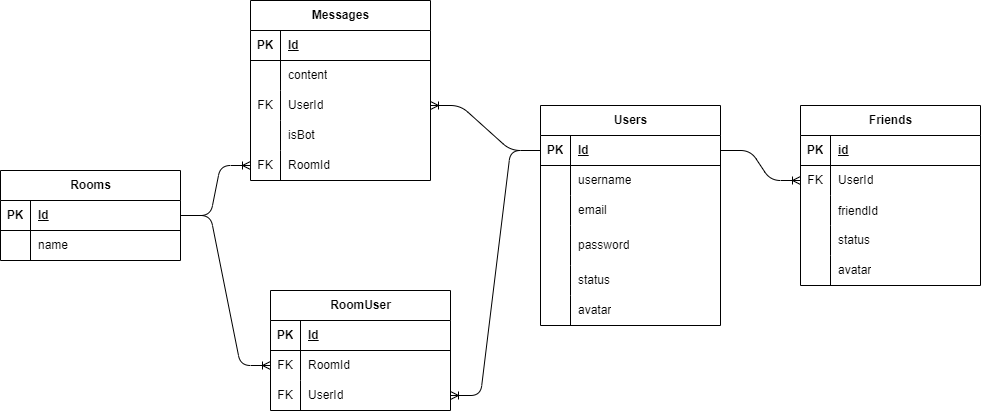

The diagram above was exported from draw.io. Its source (the exported page's mxGraphModel, read from the mxfile embedded in the PNG):
<mxGraphModel dx="1752" dy="249" grid="1" gridSize="10" guides="1" tooltips="1" connect="1" arrows="1" fold="1" page="1" pageScale="1" pageWidth="850" pageHeight="1100" math="0" shadow="0">
  <root>
    <mxCell id="0" />
    <mxCell id="1" parent="0" />
    <mxCell id="9" value="Users" style="shape=table;startSize=30;container=1;collapsible=1;childLayout=tableLayout;fixedRows=1;rowLines=0;fontStyle=1;align=center;resizeLast=1;html=1;" parent="1" vertex="1">
      <mxGeometry x="260" y="535" width="180" height="220" as="geometry" />
    </mxCell>
    <mxCell id="10" value="" style="shape=tableRow;horizontal=0;startSize=0;swimlaneHead=0;swimlaneBody=0;fillColor=none;collapsible=0;dropTarget=0;points=[[0,0.5],[1,0.5]];portConstraint=eastwest;top=0;left=0;right=0;bottom=1;" parent="9" vertex="1">
      <mxGeometry y="30" width="180" height="30" as="geometry" />
    </mxCell>
    <mxCell id="11" value="PK" style="shape=partialRectangle;connectable=0;fillColor=none;top=0;left=0;bottom=0;right=0;fontStyle=1;overflow=hidden;whiteSpace=wrap;html=1;" parent="10" vertex="1">
      <mxGeometry width="30" height="30" as="geometry">
        <mxRectangle width="30" height="30" as="alternateBounds" />
      </mxGeometry>
    </mxCell>
    <mxCell id="12" value="Id" style="shape=partialRectangle;connectable=0;fillColor=none;top=0;left=0;bottom=0;right=0;align=left;spacingLeft=6;fontStyle=5;overflow=hidden;whiteSpace=wrap;html=1;" parent="10" vertex="1">
      <mxGeometry x="30" width="150" height="30" as="geometry">
        <mxRectangle width="150" height="30" as="alternateBounds" />
      </mxGeometry>
    </mxCell>
    <mxCell id="13" value="" style="shape=tableRow;horizontal=0;startSize=0;swimlaneHead=0;swimlaneBody=0;fillColor=none;collapsible=0;dropTarget=0;points=[[0,0.5],[1,0.5]];portConstraint=eastwest;top=0;left=0;right=0;bottom=0;" parent="9" vertex="1">
      <mxGeometry y="60" width="180" height="30" as="geometry" />
    </mxCell>
    <mxCell id="14" value="" style="shape=partialRectangle;connectable=0;fillColor=none;top=0;left=0;bottom=0;right=0;editable=1;overflow=hidden;whiteSpace=wrap;html=1;" parent="13" vertex="1">
      <mxGeometry width="30" height="30" as="geometry">
        <mxRectangle width="30" height="30" as="alternateBounds" />
      </mxGeometry>
    </mxCell>
    <mxCell id="15" value="username" style="shape=partialRectangle;connectable=0;fillColor=none;top=0;left=0;bottom=0;right=0;align=left;spacingLeft=6;overflow=hidden;whiteSpace=wrap;html=1;" parent="13" vertex="1">
      <mxGeometry x="30" width="150" height="30" as="geometry">
        <mxRectangle width="150" height="30" as="alternateBounds" />
      </mxGeometry>
    </mxCell>
    <mxCell id="16" value="" style="shape=tableRow;horizontal=0;startSize=0;swimlaneHead=0;swimlaneBody=0;fillColor=none;collapsible=0;dropTarget=0;points=[[0,0.5],[1,0.5]];portConstraint=eastwest;top=0;left=0;right=0;bottom=0;" parent="9" vertex="1">
      <mxGeometry y="90" width="180" height="30" as="geometry" />
    </mxCell>
    <mxCell id="17" value="" style="shape=partialRectangle;connectable=0;fillColor=none;top=0;left=0;bottom=0;right=0;editable=1;overflow=hidden;whiteSpace=wrap;html=1;" parent="16" vertex="1">
      <mxGeometry width="30" height="30" as="geometry">
        <mxRectangle width="30" height="30" as="alternateBounds" />
      </mxGeometry>
    </mxCell>
    <mxCell id="18" value="email" style="shape=partialRectangle;connectable=0;fillColor=none;top=0;left=0;bottom=0;right=0;align=left;spacingLeft=6;overflow=hidden;whiteSpace=wrap;html=1;" parent="16" vertex="1">
      <mxGeometry x="30" width="150" height="30" as="geometry">
        <mxRectangle width="150" height="30" as="alternateBounds" />
      </mxGeometry>
    </mxCell>
    <mxCell id="19" value="" style="shape=tableRow;horizontal=0;startSize=0;swimlaneHead=0;swimlaneBody=0;fillColor=none;collapsible=0;dropTarget=0;points=[[0,0.5],[1,0.5]];portConstraint=eastwest;top=0;left=0;right=0;bottom=0;" parent="9" vertex="1">
      <mxGeometry y="120" width="180" height="40" as="geometry" />
    </mxCell>
    <mxCell id="20" value="" style="shape=partialRectangle;connectable=0;fillColor=none;top=0;left=0;bottom=0;right=0;editable=1;overflow=hidden;whiteSpace=wrap;html=1;" parent="19" vertex="1">
      <mxGeometry width="30" height="40" as="geometry">
        <mxRectangle width="30" height="40" as="alternateBounds" />
      </mxGeometry>
    </mxCell>
    <mxCell id="21" value="password" style="shape=partialRectangle;connectable=0;fillColor=none;top=0;left=0;bottom=0;right=0;align=left;spacingLeft=6;overflow=hidden;whiteSpace=wrap;html=1;" parent="19" vertex="1">
      <mxGeometry x="30" width="150" height="40" as="geometry">
        <mxRectangle width="150" height="40" as="alternateBounds" />
      </mxGeometry>
    </mxCell>
    <mxCell id="22" style="shape=tableRow;horizontal=0;startSize=0;swimlaneHead=0;swimlaneBody=0;fillColor=none;collapsible=0;dropTarget=0;points=[[0,0.5],[1,0.5]];portConstraint=eastwest;top=0;left=0;right=0;bottom=0;" parent="9" vertex="1">
      <mxGeometry y="160" width="180" height="30" as="geometry" />
    </mxCell>
    <mxCell id="23" style="shape=partialRectangle;connectable=0;fillColor=none;top=0;left=0;bottom=0;right=0;editable=1;overflow=hidden;whiteSpace=wrap;html=1;" parent="22" vertex="1">
      <mxGeometry width="30" height="30" as="geometry">
        <mxRectangle width="30" height="30" as="alternateBounds" />
      </mxGeometry>
    </mxCell>
    <mxCell id="24" value="status" style="shape=partialRectangle;connectable=0;fillColor=none;top=0;left=0;bottom=0;right=0;align=left;spacingLeft=6;overflow=hidden;whiteSpace=wrap;html=1;" parent="22" vertex="1">
      <mxGeometry x="30" width="150" height="30" as="geometry">
        <mxRectangle width="150" height="30" as="alternateBounds" />
      </mxGeometry>
    </mxCell>
    <mxCell id="57" style="shape=tableRow;horizontal=0;startSize=0;swimlaneHead=0;swimlaneBody=0;fillColor=none;collapsible=0;dropTarget=0;points=[[0,0.5],[1,0.5]];portConstraint=eastwest;top=0;left=0;right=0;bottom=0;" parent="9" vertex="1">
      <mxGeometry y="190" width="180" height="30" as="geometry" />
    </mxCell>
    <mxCell id="58" style="shape=partialRectangle;connectable=0;fillColor=none;top=0;left=0;bottom=0;right=0;editable=1;overflow=hidden;whiteSpace=wrap;html=1;" parent="57" vertex="1">
      <mxGeometry width="30" height="30" as="geometry">
        <mxRectangle width="30" height="30" as="alternateBounds" />
      </mxGeometry>
    </mxCell>
    <mxCell id="59" value="avatar" style="shape=partialRectangle;connectable=0;fillColor=none;top=0;left=0;bottom=0;right=0;align=left;spacingLeft=6;overflow=hidden;whiteSpace=wrap;html=1;" parent="57" vertex="1">
      <mxGeometry x="30" width="150" height="30" as="geometry">
        <mxRectangle width="150" height="30" as="alternateBounds" />
      </mxGeometry>
    </mxCell>
    <mxCell id="41" value="Messages" style="shape=table;startSize=30;container=1;collapsible=1;childLayout=tableLayout;fixedRows=1;rowLines=0;fontStyle=1;align=center;resizeLast=1;html=1;" parent="1" vertex="1">
      <mxGeometry x="-30" y="430" width="180" height="180" as="geometry" />
    </mxCell>
    <mxCell id="42" value="" style="shape=tableRow;horizontal=0;startSize=0;swimlaneHead=0;swimlaneBody=0;fillColor=none;collapsible=0;dropTarget=0;points=[[0,0.5],[1,0.5]];portConstraint=eastwest;top=0;left=0;right=0;bottom=1;" parent="41" vertex="1">
      <mxGeometry y="30" width="180" height="30" as="geometry" />
    </mxCell>
    <mxCell id="43" value="PK" style="shape=partialRectangle;connectable=0;fillColor=none;top=0;left=0;bottom=0;right=0;fontStyle=1;overflow=hidden;whiteSpace=wrap;html=1;" parent="42" vertex="1">
      <mxGeometry width="30" height="30" as="geometry">
        <mxRectangle width="30" height="30" as="alternateBounds" />
      </mxGeometry>
    </mxCell>
    <mxCell id="44" value="Id" style="shape=partialRectangle;connectable=0;fillColor=none;top=0;left=0;bottom=0;right=0;align=left;spacingLeft=6;fontStyle=5;overflow=hidden;whiteSpace=wrap;html=1;" parent="42" vertex="1">
      <mxGeometry x="30" width="150" height="30" as="geometry">
        <mxRectangle width="150" height="30" as="alternateBounds" />
      </mxGeometry>
    </mxCell>
    <mxCell id="45" value="" style="shape=tableRow;horizontal=0;startSize=0;swimlaneHead=0;swimlaneBody=0;fillColor=none;collapsible=0;dropTarget=0;points=[[0,0.5],[1,0.5]];portConstraint=eastwest;top=0;left=0;right=0;bottom=0;" parent="41" vertex="1">
      <mxGeometry y="60" width="180" height="30" as="geometry" />
    </mxCell>
    <mxCell id="46" value="" style="shape=partialRectangle;connectable=0;fillColor=none;top=0;left=0;bottom=0;right=0;editable=1;overflow=hidden;whiteSpace=wrap;html=1;" parent="45" vertex="1">
      <mxGeometry width="30" height="30" as="geometry">
        <mxRectangle width="30" height="30" as="alternateBounds" />
      </mxGeometry>
    </mxCell>
    <mxCell id="47" value="content" style="shape=partialRectangle;connectable=0;fillColor=none;top=0;left=0;bottom=0;right=0;align=left;spacingLeft=6;overflow=hidden;whiteSpace=wrap;html=1;" parent="45" vertex="1">
      <mxGeometry x="30" width="150" height="30" as="geometry">
        <mxRectangle width="150" height="30" as="alternateBounds" />
      </mxGeometry>
    </mxCell>
    <mxCell id="48" value="" style="shape=tableRow;horizontal=0;startSize=0;swimlaneHead=0;swimlaneBody=0;fillColor=none;collapsible=0;dropTarget=0;points=[[0,0.5],[1,0.5]];portConstraint=eastwest;top=0;left=0;right=0;bottom=0;" parent="41" vertex="1">
      <mxGeometry y="90" width="180" height="30" as="geometry" />
    </mxCell>
    <mxCell id="49" value="FK" style="shape=partialRectangle;connectable=0;fillColor=none;top=0;left=0;bottom=0;right=0;editable=1;overflow=hidden;whiteSpace=wrap;html=1;" parent="48" vertex="1">
      <mxGeometry width="30" height="30" as="geometry">
        <mxRectangle width="30" height="30" as="alternateBounds" />
      </mxGeometry>
    </mxCell>
    <mxCell id="50" value="UserId" style="shape=partialRectangle;connectable=0;fillColor=none;top=0;left=0;bottom=0;right=0;align=left;spacingLeft=6;overflow=hidden;whiteSpace=wrap;html=1;" parent="48" vertex="1">
      <mxGeometry x="30" width="150" height="30" as="geometry">
        <mxRectangle width="150" height="30" as="alternateBounds" />
      </mxGeometry>
    </mxCell>
    <mxCell id="51" value="" style="shape=tableRow;horizontal=0;startSize=0;swimlaneHead=0;swimlaneBody=0;fillColor=none;collapsible=0;dropTarget=0;points=[[0,0.5],[1,0.5]];portConstraint=eastwest;top=0;left=0;right=0;bottom=0;" parent="41" vertex="1">
      <mxGeometry y="120" width="180" height="30" as="geometry" />
    </mxCell>
    <mxCell id="52" value="" style="shape=partialRectangle;connectable=0;fillColor=none;top=0;left=0;bottom=0;right=0;editable=1;overflow=hidden;whiteSpace=wrap;html=1;" parent="51" vertex="1">
      <mxGeometry width="30" height="30" as="geometry">
        <mxRectangle width="30" height="30" as="alternateBounds" />
      </mxGeometry>
    </mxCell>
    <mxCell id="53" value="isBot" style="shape=partialRectangle;connectable=0;fillColor=none;top=0;left=0;bottom=0;right=0;align=left;spacingLeft=6;overflow=hidden;whiteSpace=wrap;html=1;" parent="51" vertex="1">
      <mxGeometry x="30" width="150" height="30" as="geometry">
        <mxRectangle width="150" height="30" as="alternateBounds" />
      </mxGeometry>
    </mxCell>
    <mxCell id="54" style="shape=tableRow;horizontal=0;startSize=0;swimlaneHead=0;swimlaneBody=0;fillColor=none;collapsible=0;dropTarget=0;points=[[0,0.5],[1,0.5]];portConstraint=eastwest;top=0;left=0;right=0;bottom=0;" parent="41" vertex="1">
      <mxGeometry y="150" width="180" height="30" as="geometry" />
    </mxCell>
    <mxCell id="55" value="FK" style="shape=partialRectangle;connectable=0;fillColor=none;top=0;left=0;bottom=0;right=0;editable=1;overflow=hidden;whiteSpace=wrap;html=1;" parent="54" vertex="1">
      <mxGeometry width="30" height="30" as="geometry">
        <mxRectangle width="30" height="30" as="alternateBounds" />
      </mxGeometry>
    </mxCell>
    <mxCell id="56" value="RoomId" style="shape=partialRectangle;connectable=0;fillColor=none;top=0;left=0;bottom=0;right=0;align=left;spacingLeft=6;overflow=hidden;whiteSpace=wrap;html=1;" parent="54" vertex="1">
      <mxGeometry x="30" width="150" height="30" as="geometry">
        <mxRectangle width="150" height="30" as="alternateBounds" />
      </mxGeometry>
    </mxCell>
    <mxCell id="79" value="Rooms" style="shape=table;startSize=30;container=1;collapsible=1;childLayout=tableLayout;fixedRows=1;rowLines=0;fontStyle=1;align=center;resizeLast=1;html=1;" parent="1" vertex="1">
      <mxGeometry x="-280" y="600" width="180" height="90" as="geometry" />
    </mxCell>
    <mxCell id="80" value="" style="shape=tableRow;horizontal=0;startSize=0;swimlaneHead=0;swimlaneBody=0;fillColor=none;collapsible=0;dropTarget=0;points=[[0,0.5],[1,0.5]];portConstraint=eastwest;top=0;left=0;right=0;bottom=1;" parent="79" vertex="1">
      <mxGeometry y="30" width="180" height="30" as="geometry" />
    </mxCell>
    <mxCell id="81" value="PK" style="shape=partialRectangle;connectable=0;fillColor=none;top=0;left=0;bottom=0;right=0;fontStyle=1;overflow=hidden;whiteSpace=wrap;html=1;" parent="80" vertex="1">
      <mxGeometry width="30" height="30" as="geometry">
        <mxRectangle width="30" height="30" as="alternateBounds" />
      </mxGeometry>
    </mxCell>
    <mxCell id="82" value="Id" style="shape=partialRectangle;connectable=0;fillColor=none;top=0;left=0;bottom=0;right=0;align=left;spacingLeft=6;fontStyle=5;overflow=hidden;whiteSpace=wrap;html=1;" parent="80" vertex="1">
      <mxGeometry x="30" width="150" height="30" as="geometry">
        <mxRectangle width="150" height="30" as="alternateBounds" />
      </mxGeometry>
    </mxCell>
    <mxCell id="86" value="" style="shape=tableRow;horizontal=0;startSize=0;swimlaneHead=0;swimlaneBody=0;fillColor=none;collapsible=0;dropTarget=0;points=[[0,0.5],[1,0.5]];portConstraint=eastwest;top=0;left=0;right=0;bottom=0;" parent="79" vertex="1">
      <mxGeometry y="60" width="180" height="30" as="geometry" />
    </mxCell>
    <mxCell id="87" value="" style="shape=partialRectangle;connectable=0;fillColor=none;top=0;left=0;bottom=0;right=0;editable=1;overflow=hidden;whiteSpace=wrap;html=1;" parent="86" vertex="1">
      <mxGeometry width="30" height="30" as="geometry">
        <mxRectangle width="30" height="30" as="alternateBounds" />
      </mxGeometry>
    </mxCell>
    <mxCell id="88" value="name" style="shape=partialRectangle;connectable=0;fillColor=none;top=0;left=0;bottom=0;right=0;align=left;spacingLeft=6;overflow=hidden;whiteSpace=wrap;html=1;" parent="86" vertex="1">
      <mxGeometry x="30" width="150" height="30" as="geometry">
        <mxRectangle width="150" height="30" as="alternateBounds" />
      </mxGeometry>
    </mxCell>
    <mxCell id="95" value="RoomUser" style="shape=table;startSize=30;container=1;collapsible=1;childLayout=tableLayout;fixedRows=1;rowLines=0;fontStyle=1;align=center;resizeLast=1;html=1;" parent="1" vertex="1">
      <mxGeometry x="-10" y="720" width="180" height="120" as="geometry" />
    </mxCell>
    <mxCell id="96" value="" style="shape=tableRow;horizontal=0;startSize=0;swimlaneHead=0;swimlaneBody=0;fillColor=none;collapsible=0;dropTarget=0;points=[[0,0.5],[1,0.5]];portConstraint=eastwest;top=0;left=0;right=0;bottom=1;" parent="95" vertex="1">
      <mxGeometry y="30" width="180" height="30" as="geometry" />
    </mxCell>
    <mxCell id="97" value="PK" style="shape=partialRectangle;connectable=0;fillColor=none;top=0;left=0;bottom=0;right=0;fontStyle=1;overflow=hidden;whiteSpace=wrap;html=1;" parent="96" vertex="1">
      <mxGeometry width="30" height="30" as="geometry">
        <mxRectangle width="30" height="30" as="alternateBounds" />
      </mxGeometry>
    </mxCell>
    <mxCell id="98" value="Id" style="shape=partialRectangle;connectable=0;fillColor=none;top=0;left=0;bottom=0;right=0;align=left;spacingLeft=6;fontStyle=5;overflow=hidden;whiteSpace=wrap;html=1;" parent="96" vertex="1">
      <mxGeometry x="30" width="150" height="30" as="geometry">
        <mxRectangle width="150" height="30" as="alternateBounds" />
      </mxGeometry>
    </mxCell>
    <mxCell id="99" value="" style="shape=tableRow;horizontal=0;startSize=0;swimlaneHead=0;swimlaneBody=0;fillColor=none;collapsible=0;dropTarget=0;points=[[0,0.5],[1,0.5]];portConstraint=eastwest;top=0;left=0;right=0;bottom=0;" parent="95" vertex="1">
      <mxGeometry y="60" width="180" height="30" as="geometry" />
    </mxCell>
    <mxCell id="100" value="FK" style="shape=partialRectangle;connectable=0;fillColor=none;top=0;left=0;bottom=0;right=0;editable=1;overflow=hidden;whiteSpace=wrap;html=1;" parent="99" vertex="1">
      <mxGeometry width="30" height="30" as="geometry">
        <mxRectangle width="30" height="30" as="alternateBounds" />
      </mxGeometry>
    </mxCell>
    <mxCell id="101" value="RoomId" style="shape=partialRectangle;connectable=0;fillColor=none;top=0;left=0;bottom=0;right=0;align=left;spacingLeft=6;overflow=hidden;whiteSpace=wrap;html=1;" parent="99" vertex="1">
      <mxGeometry x="30" width="150" height="30" as="geometry">
        <mxRectangle width="150" height="30" as="alternateBounds" />
      </mxGeometry>
    </mxCell>
    <mxCell id="102" value="" style="shape=tableRow;horizontal=0;startSize=0;swimlaneHead=0;swimlaneBody=0;fillColor=none;collapsible=0;dropTarget=0;points=[[0,0.5],[1,0.5]];portConstraint=eastwest;top=0;left=0;right=0;bottom=0;" parent="95" vertex="1">
      <mxGeometry y="90" width="180" height="30" as="geometry" />
    </mxCell>
    <mxCell id="103" value="FK" style="shape=partialRectangle;connectable=0;fillColor=none;top=0;left=0;bottom=0;right=0;editable=1;overflow=hidden;whiteSpace=wrap;html=1;" parent="102" vertex="1">
      <mxGeometry width="30" height="30" as="geometry">
        <mxRectangle width="30" height="30" as="alternateBounds" />
      </mxGeometry>
    </mxCell>
    <mxCell id="104" value="UserId" style="shape=partialRectangle;connectable=0;fillColor=none;top=0;left=0;bottom=0;right=0;align=left;spacingLeft=6;overflow=hidden;whiteSpace=wrap;html=1;" parent="102" vertex="1">
      <mxGeometry x="30" width="150" height="30" as="geometry">
        <mxRectangle width="150" height="30" as="alternateBounds" />
      </mxGeometry>
    </mxCell>
    <mxCell id="105" value="" style="edgeStyle=entityRelationEdgeStyle;fontSize=12;html=1;endArrow=ERoneToMany;" parent="1" source="10" target="48" edge="1">
      <mxGeometry width="100" height="100" relative="1" as="geometry">
        <mxPoint x="90" y="720" as="sourcePoint" />
        <mxPoint x="190" y="620" as="targetPoint" />
      </mxGeometry>
    </mxCell>
    <mxCell id="106" value="" style="edgeStyle=entityRelationEdgeStyle;fontSize=12;html=1;endArrow=ERoneToMany;" parent="1" source="80" target="54" edge="1">
      <mxGeometry width="100" height="100" relative="1" as="geometry">
        <mxPoint x="10" y="660" as="sourcePoint" />
        <mxPoint x="190" y="580" as="targetPoint" />
      </mxGeometry>
    </mxCell>
    <mxCell id="107" value="" style="edgeStyle=entityRelationEdgeStyle;fontSize=12;html=1;endArrow=ERoneToMany;" parent="1" source="10" target="102" edge="1">
      <mxGeometry width="100" height="100" relative="1" as="geometry">
        <mxPoint x="90" y="680" as="sourcePoint" />
        <mxPoint x="190" y="580" as="targetPoint" />
      </mxGeometry>
    </mxCell>
    <mxCell id="108" value="" style="edgeStyle=entityRelationEdgeStyle;fontSize=12;html=1;endArrow=ERoneToMany;" parent="1" source="80" target="99" edge="1">
      <mxGeometry width="100" height="100" relative="1" as="geometry">
        <mxPoint x="110" y="805" as="sourcePoint" />
        <mxPoint x="210" y="705" as="targetPoint" />
      </mxGeometry>
    </mxCell>
    <mxCell id="109" value="Friends" style="shape=table;startSize=30;container=1;collapsible=1;childLayout=tableLayout;fixedRows=1;rowLines=0;fontStyle=1;align=center;resizeLast=1;html=1;" vertex="1" parent="1">
      <mxGeometry x="520" y="535" width="180" height="180" as="geometry" />
    </mxCell>
    <mxCell id="110" value="" style="shape=tableRow;horizontal=0;startSize=0;swimlaneHead=0;swimlaneBody=0;fillColor=none;collapsible=0;dropTarget=0;points=[[0,0.5],[1,0.5]];portConstraint=eastwest;top=0;left=0;right=0;bottom=1;" vertex="1" parent="109">
      <mxGeometry y="30" width="180" height="30" as="geometry" />
    </mxCell>
    <mxCell id="111" value="PK" style="shape=partialRectangle;connectable=0;fillColor=none;top=0;left=0;bottom=0;right=0;fontStyle=1;overflow=hidden;whiteSpace=wrap;html=1;" vertex="1" parent="110">
      <mxGeometry width="30" height="30" as="geometry">
        <mxRectangle width="30" height="30" as="alternateBounds" />
      </mxGeometry>
    </mxCell>
    <mxCell id="112" value="id" style="shape=partialRectangle;connectable=0;fillColor=none;top=0;left=0;bottom=0;right=0;align=left;spacingLeft=6;fontStyle=5;overflow=hidden;whiteSpace=wrap;html=1;" vertex="1" parent="110">
      <mxGeometry x="30" width="150" height="30" as="geometry">
        <mxRectangle width="150" height="30" as="alternateBounds" />
      </mxGeometry>
    </mxCell>
    <mxCell id="113" value="" style="shape=tableRow;horizontal=0;startSize=0;swimlaneHead=0;swimlaneBody=0;fillColor=none;collapsible=0;dropTarget=0;points=[[0,0.5],[1,0.5]];portConstraint=eastwest;top=0;left=0;right=0;bottom=0;" vertex="1" parent="109">
      <mxGeometry y="60" width="180" height="30" as="geometry" />
    </mxCell>
    <mxCell id="114" value="FK" style="shape=partialRectangle;connectable=0;fillColor=none;top=0;left=0;bottom=0;right=0;editable=1;overflow=hidden;whiteSpace=wrap;html=1;" vertex="1" parent="113">
      <mxGeometry width="30" height="30" as="geometry">
        <mxRectangle width="30" height="30" as="alternateBounds" />
      </mxGeometry>
    </mxCell>
    <mxCell id="115" value="UserId" style="shape=partialRectangle;connectable=0;fillColor=none;top=0;left=0;bottom=0;right=0;align=left;spacingLeft=6;overflow=hidden;whiteSpace=wrap;html=1;" vertex="1" parent="113">
      <mxGeometry x="30" width="150" height="30" as="geometry">
        <mxRectangle width="150" height="30" as="alternateBounds" />
      </mxGeometry>
    </mxCell>
    <mxCell id="124" value="" style="shape=tableRow;horizontal=0;startSize=0;swimlaneHead=0;swimlaneBody=0;fillColor=none;collapsible=0;dropTarget=0;points=[[0,0.5],[1,0.5]];portConstraint=eastwest;top=0;left=0;right=0;bottom=0;" vertex="1" parent="109">
      <mxGeometry y="90" width="180" height="30" as="geometry" />
    </mxCell>
    <mxCell id="125" value="" style="shape=partialRectangle;connectable=0;fillColor=none;top=0;left=0;bottom=0;right=0;editable=1;overflow=hidden;" vertex="1" parent="124">
      <mxGeometry width="30" height="30" as="geometry">
        <mxRectangle width="30" height="30" as="alternateBounds" />
      </mxGeometry>
    </mxCell>
    <mxCell id="126" value="friendId" style="shape=partialRectangle;connectable=0;fillColor=none;top=0;left=0;bottom=0;right=0;align=left;spacingLeft=6;overflow=hidden;" vertex="1" parent="124">
      <mxGeometry x="30" width="150" height="30" as="geometry">
        <mxRectangle width="150" height="30" as="alternateBounds" />
      </mxGeometry>
    </mxCell>
    <mxCell id="116" value="" style="shape=tableRow;horizontal=0;startSize=0;swimlaneHead=0;swimlaneBody=0;fillColor=none;collapsible=0;dropTarget=0;points=[[0,0.5],[1,0.5]];portConstraint=eastwest;top=0;left=0;right=0;bottom=0;" vertex="1" parent="109">
      <mxGeometry y="120" width="180" height="30" as="geometry" />
    </mxCell>
    <mxCell id="117" value="" style="shape=partialRectangle;connectable=0;fillColor=none;top=0;left=0;bottom=0;right=0;editable=1;overflow=hidden;whiteSpace=wrap;html=1;" vertex="1" parent="116">
      <mxGeometry width="30" height="30" as="geometry">
        <mxRectangle width="30" height="30" as="alternateBounds" />
      </mxGeometry>
    </mxCell>
    <mxCell id="118" value="status" style="shape=partialRectangle;connectable=0;fillColor=none;top=0;left=0;bottom=0;right=0;align=left;spacingLeft=6;overflow=hidden;whiteSpace=wrap;html=1;" vertex="1" parent="116">
      <mxGeometry x="30" width="150" height="30" as="geometry">
        <mxRectangle width="150" height="30" as="alternateBounds" />
      </mxGeometry>
    </mxCell>
    <mxCell id="119" value="" style="shape=tableRow;horizontal=0;startSize=0;swimlaneHead=0;swimlaneBody=0;fillColor=none;collapsible=0;dropTarget=0;points=[[0,0.5],[1,0.5]];portConstraint=eastwest;top=0;left=0;right=0;bottom=0;" vertex="1" parent="109">
      <mxGeometry y="150" width="180" height="30" as="geometry" />
    </mxCell>
    <mxCell id="120" value="" style="shape=partialRectangle;connectable=0;fillColor=none;top=0;left=0;bottom=0;right=0;editable=1;overflow=hidden;whiteSpace=wrap;html=1;" vertex="1" parent="119">
      <mxGeometry width="30" height="30" as="geometry">
        <mxRectangle width="30" height="30" as="alternateBounds" />
      </mxGeometry>
    </mxCell>
    <mxCell id="121" value="avatar" style="shape=partialRectangle;connectable=0;fillColor=none;top=0;left=0;bottom=0;right=0;align=left;spacingLeft=6;overflow=hidden;whiteSpace=wrap;html=1;" vertex="1" parent="119">
      <mxGeometry x="30" width="150" height="30" as="geometry">
        <mxRectangle width="150" height="30" as="alternateBounds" />
      </mxGeometry>
    </mxCell>
    <mxCell id="122" value="" style="edgeStyle=entityRelationEdgeStyle;fontSize=12;html=1;endArrow=ERoneToMany;exitX=1;exitY=0.5;exitDx=0;exitDy=0;entryX=0;entryY=0.5;entryDx=0;entryDy=0;" edge="1" parent="1" source="10" target="113">
      <mxGeometry width="100" height="100" relative="1" as="geometry">
        <mxPoint x="530" y="730" as="sourcePoint" />
        <mxPoint x="630" y="630" as="targetPoint" />
      </mxGeometry>
    </mxCell>
  </root>
</mxGraphModel>